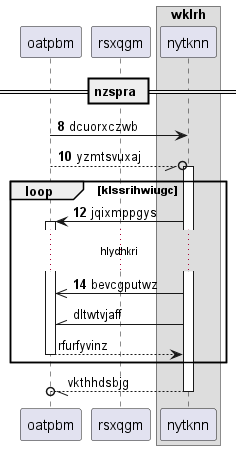

The diagram above was rendered by PlantUML. Its source (embedded in the PNG):
@startuml
participant oatpbm as 0
participant rsxqgm as 1
box "wklrh"
participant nytknn as 2
end box
== nzspra ==
autonumber 8 2
0 -> 2: dcuorxczwb
0 --//o 2++ : yzmtsvuxaj
loop klssrihwiugc
2 -> 0++ : jqixmppgys
...hlydhkri...
2 ->> 0: bevcgputwz
autonumber stop
2 -\\ 0: dltwtvjaff
return rfurfyvinz
end
return vkthhdsbjg
@enduml